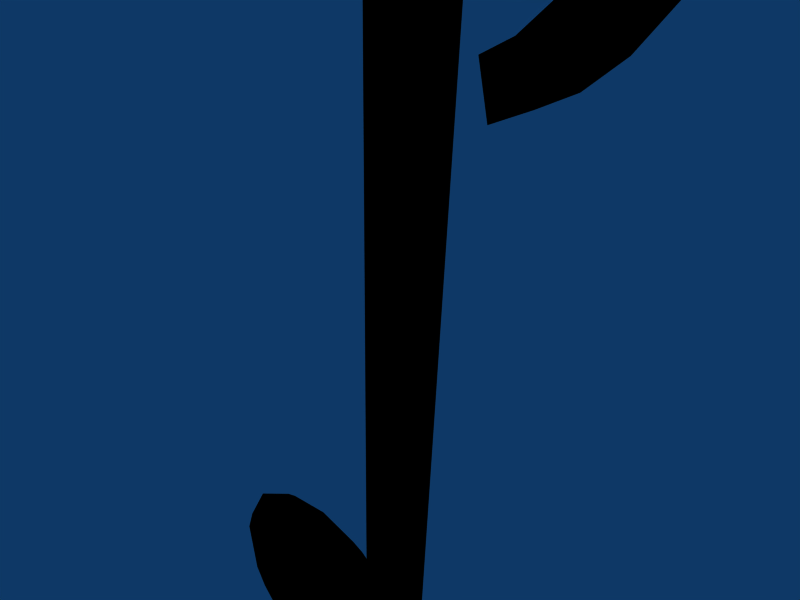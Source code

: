 # Source: Note.blend  (saved by Blender 2.36.0; exported with 4.5.12 LTS)
import bpy
from mathutils import Matrix  # noqa: F401  (used for matrix-valued properties, if any)

bpy.ops.wm.read_factory_settings(use_empty=True)
scene = bpy.context.scene
scene.name = 'Scene'

# ---- collections
col_collection_1 = bpy.data.collections.new('Collection 1'); scene.collection.children.link(col_collection_1)
col_collection_2 = bpy.data.collections.new('Collection 2'); scene.collection.children.link(col_collection_2)
col_collection_3 = bpy.data.collections.new('Collection 3'); scene.collection.children.link(col_collection_3)

# ---- materials (node trees are filled in below, after node groups)
mat_black = bpy.data.materials.new('Black')
mat_black.alpha_threshold = 0.0
mat_black.diffuse_color = (0.0, 0.0, 0.0, 1.0)
mat_black.roughness = 0.5
mat_black.line_color = (0.0, 0.0, 0.0, 1.0)

# ---- material node trees

# ---- world
world_world = bpy.data.worlds.new('World'); scene.world = world_world
world_world.color = (0.05656, 0.2208, 0.4)
world_world.use_sun_shadow = False
world_world.sun_shadow_jitter_overblur = 0.0
world_world.cycles.sampling_method = 'MANUAL'
world_world.cycles.sample_map_resolution = 256

# ---- cameras
cam_camera = bpy.data.cameras.new('Camera')
cam_camera.passepartout_alpha = 0.2
cam_camera.clip_end = 100.0
cam_camera.lens = 35.0
cam_camera.ortho_scale = 7.314
cam_camera.show_passepartout = False
cam_camera.show_safe_areas = True
cam_camera.dof.focus_distance = 0.0
cam_camera.dof.aperture_fstop = 128.0

# ---- lights
light_spot = bpy.data.lights.new('Spot', 'POINT')
light_spot.transmission_factor = 0.0
light_spot.cutoff_distance = 30.0
light_spot.energy = 100.0
light_spot.shadow_buffer_clip_start = 8.0
light_spot.shadow_soft_size = 1.0
light_spot.shadow_maximum_resolution = 0.006
light_spot.use_absolute_resolution = True
light_spot.cycles.use_multiple_importance_sampling = False

# ---- meshes
me_cylinder = bpy.data.meshes.new('Cylinder')
me_cylinder.from_pydata([(0.3543, 0.3543, -10.03), (0.4166, 0.2784, -10.03), (0.4629, 0.1917, -10.03), (0.4914, 0.09775, -10.03), (0.501, 3.783e-08, -10.03), (0.4914, -0.09775, -10.03), (0.4629, -0.1917, -10.03), (0.4166, -0.2784, -10.03), (0.3543, -0.3543, -10.03), (0.2784, -0.4166, -10.03), (0.1917, -0.4629, -10.03), (0.09775, -0.4914, -10.03), (-1.633e-07, -0.501, -10.03), (-0.09775, -0.4914, -10.03), (-0.1917, -0.4629, -10.03), (-0.2784, -0.4166, -10.03), (-0.3543, -0.3543, -10.03), (-0.4166, -0.2784, -10.03), (-0.4629, -0.1917, -10.03), (-0.4914, -0.09775, -10.03), (-0.501, 4.838e-07, -10.03), (-0.4914, 0.09775, -10.03), (-0.4629, 0.1917, -10.03), (-0.4166, 0.2784, -10.03), (-0.3543, 0.3543, -10.03), (-0.2784, 0.4166, -10.03), (-0.1917, 0.4629, -10.03), (-0.09775, 0.4914, -10.03), (8.044e-07, 0.501, -10.03), (0.09775, 0.4914, -10.03), (0.1917, 0.4629, -10.03), (0.2784, 0.4166, -10.03), (0.3543, 0.3543, 10.03), (0.4166, 0.2784, 10.03), (0.4629, 0.1917, 10.03), (0.4914, 0.09775, 10.03), (0.501, -1.125e-06, 10.03), (0.4914, -0.09775, 10.03), (0.4629, -0.1917, 10.03), (0.4166, -0.2784, 10.03), (0.3543, -0.3543, 10.03), (0.2784, -0.4166, 10.03), (0.1917, -0.4629, 10.03), (0.09775, -0.4914, 10.03), (4.659e-07, -0.501, 10.03), (-0.09775, -0.4914, 10.03), (-0.1917, -0.4629, 10.03), (-0.2784, -0.4166, 10.03), (-0.3543, -0.3543, 10.03), (-0.4166, -0.2784, 10.03), (-0.4629, -0.1917, 10.03), (-0.4914, -0.09775, 10.03), (-0.501, -2.057e-06, 10.03), (-0.4914, 0.09775, 10.03), (-0.4629, 0.1917, 10.03), (-0.4166, 0.2784, 10.03), (-0.3543, 0.3543, 10.03), (-0.2784, 0.4166, 10.03), (-0.1917, 0.4629, 10.03), (-0.09775, 0.4914, 10.03), (-3.647e-06, 0.501, 10.03), (0.09775, 0.4914, 10.03), (0.1917, 0.4629, 10.03), (0.2784, 0.4166, 10.03)], [], [(0, 32, 33, 1), (1, 33, 34, 2), (2, 34, 35, 3), (3, 35, 36, 4), (4, 36, 37, 5), (5, 37, 38, 6), (6, 38, 39, 7), (7, 39, 40, 8), (8, 40, 41, 9), (9, 41, 42, 10), (10, 42, 43, 11), (11, 43, 44, 12), (12, 44, 45, 13), (13, 45, 46, 14), (14, 46, 47, 15), (15, 47, 48, 16), (16, 48, 49, 17), (17, 49, 50, 18), (18, 50, 51, 19), (19, 51, 52, 20), (20, 52, 53, 21), (21, 53, 54, 22), (22, 54, 55, 23), (23, 55, 56, 24), (24, 56, 57, 25), (25, 57, 58, 26), (26, 58, 59, 27), (27, 59, 60, 28), (28, 60, 61, 29), (29, 61, 62, 30), (30, 62, 63, 31), (32, 0, 31, 63), (60, 59, 62, 61), (59, 58, 63, 62), (58, 57, 32, 63), (57, 56, 33, 32), (56, 55, 34, 33), (55, 54, 35, 34), (54, 53, 36, 35), (53, 52, 37, 36), (52, 51, 38, 37), (51, 50, 39, 38), (50, 49, 40, 39), (49, 48, 41, 40), (48, 47, 42, 41), (47, 46, 43, 42), (46, 45, 44, 43)])
me_cylinder.polygons.foreach_set('use_smooth', [1, 1, 1, 1, 1, 1, 1, 1, 1, 1, 1, 1, 1, 1, 1, 1, 1, 1, 1, 1, 1, 1, 1, 1, 1, 1, 1, 1, 1, 1, 1, 1, 0, 0, 0, 0, 0, 0, 0, 0, 0, 0, 0, 0, 0, 0, 0])
me_cylinder.materials.append(mat_black)
me_cylinder.use_remesh_preserve_volume = False
me_cylinder.use_remesh_preserve_attributes = False
me_cylinder.use_mirror_vertex_groups = False
me_cylinder.update()
me_sphere_002 = bpy.data.meshes.new('Sphere.002')
me_sphere_002.from_pydata([(2.121, 0.0, -16.11), (2.771, 0.0, -16.68), (2.999, 0.0, -17.34), (0.9939, 0.2038, -18.95), (1.836, 0.3767, -18.57), (2.399, 0.4921, -18.01), (2.597, 0.5327, -17.34), (2.399, 0.4921, -16.68), (1.836, 0.3767, -16.11), (0.9939, 0.2038, -15.73), (0.5738, 0.3531, -15.73), (1.06, 0.6524, -16.11), (1.385, 0.8524, -16.68), (1.499, 0.9226, -17.34), (1.385, 0.8524, -18.01), (1.06, 0.6524, -18.57), (0.5738, 0.3531, -18.95), (-5.414e-08, 0.4077, -18.95), (-5.473e-08, 0.7533, -18.57), (-5.494e-08, 0.9843, -18.01), (-7.585e-08, 1.065, -17.34), (-5.494e-08, 0.9843, -16.68), (-5.473e-08, 0.7533, -16.11), (-4.568e-08, 0.4077, -15.73), (-0.5738, 0.3531, -15.73), (-1.06, 0.6524, -16.11), (-1.385, 0.8524, -16.68), (-1.499, 0.9226, -17.34), (-1.385, 0.8524, -18.01), (-1.06, 0.6524, -18.57), (-0.5738, 0.3531, -18.95), (-0.9939, 0.2038, -18.95), (-1.836, 0.3767, -18.57), (-2.399, 0.4921, -18.01), (-2.597, 0.5327, -17.34), (-2.399, 0.4921, -16.68), (-1.836, 0.3767, -16.11), (-0.9939, 0.2038, -15.73), (0.0, 0.0, -15.6), (-1.148, -3.368e-08, -15.73), (-2.121, 0.0, -16.11), (-2.771, 0.0, -16.68), (-2.999, -8.98e-08, -17.34), (-2.771, 0.0, -18.01), (-2.121, 0.0, -18.57), (-1.148, -4.49e-08, -18.95), (-3.921e-07, -8.043e-08, -19.08), (-0.9939, -0.2038, -18.95), (-1.836, -0.3767, -18.57), (-2.399, -0.4921, -18.01), (-2.597, -0.5327, -17.34), (-2.399, -0.4921, -16.68), (-1.836, -0.3767, -16.11), (-0.9939, -0.2038, -15.73), (-0.5738, -0.3531, -15.73), (-1.06, -0.6524, -16.11), (-1.385, -0.8524, -16.68), (-1.499, -0.9226, -17.34), (-1.385, -0.8524, -18.01), (-1.06, -0.6524, -18.57), (-0.5738, -0.3531, -18.95), (2.183e-07, -0.4077, -18.95), (5.473e-08, -0.7533, -18.57), (5.494e-08, -0.9843, -18.01), (2.948e-07, -1.065, -17.34), (5.494e-08, -0.9843, -16.68), (5.473e-08, -0.7533, -16.11), (6.881e-08, -0.4077, -15.73), (0.5738, -0.3531, -15.73), (1.06, -0.6524, -16.11), (1.385, -0.8524, -16.68), (1.499, -0.9226, -17.34), (1.385, -0.8524, -18.01), (1.06, -0.6524, -18.57), (0.5738, -0.3531, -18.95), (0.9939, -0.2038, -18.95), (1.836, -0.3767, -18.57), (2.399, -0.4921, -18.01), (2.597, -0.5327, -17.34), (2.399, -0.4921, -16.68), (1.836, -0.3767, -16.11), (0.9939, -0.2038, -15.73), (1.148, 4.49e-08, -15.73), (2.771, 0.0, -18.01), (2.121, 0.0, -18.57), (1.148, 1.01e-07, -18.95)], [], [(46, 3, 85), (85, 3, 4, 84), (84, 4, 5, 83), (83, 5, 6, 2), (2, 6, 7, 1), (8, 0, 1, 7), (0, 8, 9, 82), (82, 9, 38), (9, 10, 38), (8, 11, 10, 9), (7, 12, 11, 8), (6, 13, 12, 7), (5, 14, 13, 6), (4, 15, 14, 5), (3, 16, 15, 4), (46, 16, 3), (46, 17, 16), (16, 17, 18, 15), (15, 18, 19, 14), (14, 19, 20, 13), (13, 20, 21, 12), (12, 21, 22, 11), (11, 22, 23, 10), (10, 23, 38), (23, 24, 38), (22, 25, 24, 23), (21, 26, 25, 22), (20, 27, 26, 21), (19, 28, 27, 20), (18, 29, 28, 19), (17, 30, 29, 18), (46, 30, 17), (46, 31, 30), (30, 31, 32, 29), (29, 32, 33, 28), (28, 33, 34, 27), (27, 34, 35, 26), (26, 35, 36, 25), (25, 36, 37, 24), (24, 37, 38), (37, 39, 38), (36, 40, 39, 37), (35, 41, 40, 36), (34, 42, 41, 35), (33, 43, 42, 34), (32, 44, 43, 33), (31, 45, 44, 32), (46, 45, 31), (46, 47, 45), (45, 47, 48, 44), (44, 48, 49, 43), (43, 49, 50, 42), (42, 50, 51, 41), (41, 51, 52, 40), (40, 52, 53, 39), (39, 53, 38), (53, 54, 38), (52, 55, 54, 53), (51, 56, 55, 52), (50, 57, 56, 51), (49, 58, 57, 50), (48, 59, 58, 49), (47, 60, 59, 48), (46, 60, 47), (46, 61, 60), (60, 61, 62, 59), (59, 62, 63, 58), (58, 63, 64, 57), (57, 64, 65, 56), (56, 65, 66, 55), (55, 66, 67, 54), (54, 67, 38), (67, 68, 38), (66, 69, 68, 67), (65, 70, 69, 66), (64, 71, 70, 65), (63, 72, 71, 64), (62, 73, 72, 63), (61, 74, 73, 62), (46, 74, 61), (46, 75, 74), (74, 75, 76, 73), (73, 76, 77, 72), (72, 77, 78, 71), (71, 78, 79, 70), (70, 79, 80, 69), (69, 80, 81, 68), (68, 81, 38), (81, 82, 38), (80, 0, 82, 81), (0, 80, 79, 1), (78, 2, 1, 79), (77, 83, 2, 78), (76, 84, 83, 77), (75, 85, 84, 76), (46, 85, 75)])
me_sphere_002.polygons.foreach_set('use_smooth', [True] * 96)
me_sphere_002.materials.append(mat_black)
me_sphere_002.use_remesh_preserve_volume = False
me_sphere_002.use_remesh_preserve_attributes = False
me_sphere_002.use_mirror_vertex_groups = False
me_sphere_002.update()
me_circle = bpy.data.meshes.new('Circle')
me_circle.from_pydata([(-5.66, 1.534, 0.3288), (-5.293, 0.9709, 0.3288), (-5.02, 0.3287, 0.3288), (-4.852, -0.3682, 0.3288), (-4.795, -1.093, 0.3288), (-4.852, -1.818, 0.3288), (-5.02, -2.514, 0.3288), (-5.293, -3.157, 0.3288), (-5.66, -3.719, 0.3288), (-6.107, -4.181, 0.3288), (-6.617, -4.525, 0.3288), (-7.747, 2.622, 0.3288), (-7.171, 2.55, 0.3288), (-6.617, 2.339, 0.3288), (-6.107, 1.996, 0.3288), (-6.391, 1.462, 0.3288), (-6.813, 1.746, 0.3288), (-7.271, 1.921, 0.3288), (-7.747, 1.98, 0.3288), (-6.813, -3.932, 0.3288), (-6.391, -3.648, 0.3288), (-6.021, -3.266, 0.3288), (-5.717, -2.8, 0.3288), (-5.491, -2.269, 0.3288), (-5.352, -1.692, 0.3288), (-5.305, -1.093, 0.3288), (-5.352, -0.4934, 0.3288), (-5.491, 0.08302, 0.3288), (-5.717, 0.6142, 0.3288), (-6.021, 1.08, 0.3288), (-6.021, 1.08, -0.2727), (-5.717, 0.6142, -0.2727), (-5.491, 0.08302, -0.2727), (-5.352, -0.4934, -0.2727), (-5.305, -1.093, -0.2727), (-5.352, -1.692, -0.2727), (-5.491, -2.269, -0.2727), (-5.717, -2.8, -0.2727), (-6.021, -3.266, -0.2727), (-6.391, -3.648, -0.2727), (-6.813, -3.932, -0.2727), (-7.747, 1.98, -0.2727), (-7.271, 1.921, -0.2727), (-6.813, 1.746, -0.2727), (-6.391, 1.462, -0.2727), (-6.107, 1.996, -0.2727), (-6.617, 2.339, -0.2727), (-7.171, 2.55, -0.2727), (-7.747, 2.622, -0.2727), (-6.617, -4.525, -0.2727), (-6.107, -4.181, -0.2727), (-5.66, -3.719, -0.2727), (-5.293, -3.157, -0.2727), (-5.02, -2.514, -0.2727), (-4.852, -1.818, -0.2727), (-4.795, -1.093, -0.2727), (-4.852, -0.3682, -0.2727), (-5.02, 0.3287, -0.2727), (-5.293, 0.9709, -0.2727), (-5.66, 1.534, -0.2727)], [], [(14, 0, 29, 15), (14, 13, 16, 15), (13, 12, 17, 16), (12, 11, 18, 17), (9, 10, 19, 20), (9, 8, 21, 20), (8, 7, 22, 21), (7, 6, 23, 22), (6, 5, 24, 23), (5, 4, 25, 24), (3, 4, 25, 26), (3, 2, 27, 26), (2, 1, 28, 27), (1, 0, 29, 28), (28, 29, 30, 31), (27, 28, 31, 32), (26, 27, 32, 33), (26, 25, 34, 33), (24, 25, 34, 35), (23, 24, 35, 36), (22, 23, 36, 37), (21, 22, 37, 38), (20, 21, 38, 39), (20, 19, 40, 39), (19, 10, 49, 40), (17, 18, 41, 42), (16, 17, 42, 43), (15, 16, 43, 44), (15, 29, 30, 44), (14, 0, 59, 45), (14, 13, 46, 45), (13, 12, 47, 46), (12, 11, 48, 47), (9, 10, 49, 50), (9, 8, 51, 50), (8, 7, 52, 51), (7, 6, 53, 52), (6, 5, 54, 53), (5, 4, 55, 54), (3, 4, 55, 56), (3, 2, 57, 56), (2, 1, 58, 57), (1, 0, 59, 58), (45, 59, 30, 44), (45, 46, 43, 44), (46, 47, 42, 43), (47, 48, 41, 42), (50, 49, 40, 39), (50, 51, 38, 39), (51, 52, 37, 38), (52, 53, 36, 37), (53, 54, 35, 36), (54, 55, 34, 35), (56, 55, 34, 33), (56, 57, 32, 33), (57, 58, 31, 32), (58, 59, 30, 31)])
me_circle.polygons.foreach_set('use_smooth', [0, 0, 0, 0, 0, 0, 0, 0, 0, 0, 0, 0, 0, 0, 1, 1, 1, 1, 1, 1, 1, 1, 1, 1, 1, 1, 1, 1, 1, 1, 1, 1, 1, 1, 1, 1, 1, 1, 1, 1, 1, 1, 1, 0, 0, 0, 0, 0, 0, 0, 0, 0, 0, 0, 0, 0, 0])
me_circle.materials.append(mat_black)
me_circle.use_remesh_preserve_volume = False
me_circle.use_remesh_preserve_attributes = False
me_circle.use_mirror_vertex_groups = False
me_circle.update()

# ---- objects
ob_cylinder = bpy.data.objects.new('Cylinder', me_cylinder)
ob_lamp = bpy.data.objects.new('Lamp', light_spot)
ob_camera = bpy.data.objects.new('Camera', cam_camera)
ob_sphere_001 = bpy.data.objects.new('Sphere.001', me_sphere_002)
ob_circle = bpy.data.objects.new('Circle', me_circle)

# ---- transforms, parenting, visibility, modifiers, constraints
ob_cylinder.location = (0.0, 0.0, 0.0)
ob_cylinder.lock_rotations_4d = False
ob_cylinder.empty_display_type = 'ARROWS'
ob_cylinder.color = (0.0, 0.0, 0.0, 1.0)
ob_cylinder.lineart.crease_threshold = 0.0
ob_lamp.location = (-9.524e-16, -10.0, 7.0)
ob_lamp.rotation_euler = (0.8296, 9.588e-09, -2.436e-09)
ob_lamp.lock_rotations_4d = False
ob_lamp.empty_display_type = 'ARROWS'
ob_lamp.color = (0.0, 0.0, 0.0, 0.0)
ob_lamp.lineart.crease_threshold = 0.0
ob_camera.location = (6.283, -5.0, 5.867)
ob_camera.rotation_euler = (0.9238, -0.02162, 0.9207)
ob_camera.lock_rotations_4d = False
ob_camera.empty_display_type = 'ARROWS'
ob_camera.color = (0.0, 0.0, 0.0, 0.0)
ob_camera.display_type = 'WIRE'
ob_camera.lineart.crease_threshold = 0.0
ob_sphere_001.location = (-2.457, -0.0007792, 7.402)
ob_sphere_001.lock_rotations_4d = False
ob_sphere_001.empty_display_type = 'ARROWS'
ob_sphere_001.color = (0.0, 0.0, 0.0, 1.0)
ob_sphere_001.lineart.crease_threshold = 0.0
ob_circle.location = (8.144, 0.02876, 7.402)
ob_circle.rotation_euler = (1.571, -0.0, -0.0)
ob_circle.lock_rotations_4d = False
ob_circle.empty_display_type = 'ARROWS'
ob_circle.color = (0.0, 0.0, 0.0, 1.0)
ob_circle.lineart.crease_threshold = 0.0

# ---- collection membership
col_collection_1.objects.link(ob_cylinder)
col_collection_1.objects.link(ob_lamp)
col_collection_1.objects.link(ob_camera)
col_collection_2.objects.link(ob_sphere_001)
col_collection_3.objects.link(ob_circle)

# ---- scene / render settings (as saved in the file)
scene.camera = ob_camera
scene.frame_start = 1; scene.frame_end = 250; scene.frame_set(1)
scene.render.engine = 'BLENDER_EEVEE_NEXT'
scene.render.image_settings.file_format = 'JPEG'
scene.render.image_settings.color_mode = 'RGB'
scene.render.image_settings.compression = 90
scene.render.resolution_x = 640
scene.render.resolution_y = 480
scene.render.resolution_percentage = 50
scene.render.pixel_aspect_x = 100.0
scene.render.pixel_aspect_y = 100.0
scene.render.fps = 25
scene.render.dither_intensity = 0.0
scene.render.use_compositing = False
scene.render.use_sequencer = False
scene.render.bake_bias = 0.0
scene.render.use_stamp_time = False
scene.render.use_stamp_date = False
scene.render.use_stamp_frame = False
scene.render.use_stamp_camera = False
scene.render.use_stamp_scene = False
scene.render.use_stamp_filename = False
scene.render.use_stamp_render_time = False
scene.render.stamp_font_size = 0
scene.cycles.use_denoising = False
scene.cycles.samples = 10
scene.cycles.sampling_pattern = 'TABULATED_SOBOL'
scene.cycles.light_sampling_threshold = 0.0
scene.cycles.use_adaptive_sampling = False
scene.cycles.use_light_tree = False
scene.cycles.blur_glossy = 0.0
scene.cycles.volume_bounces = 1
scene.cycles.pixel_filter_type = 'GAUSSIAN'
scene.cycles.sample_clamp_indirect = 0.0
scene.view_settings.view_transform = 'Raw'
bpy.context.view_layer.update()
